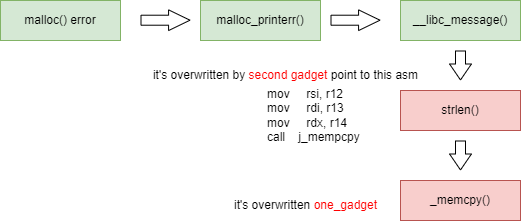

The diagram above was exported from draw.io. Its source (the exported page's mxGraphModel, read from the mxfile embedded in the PNG):
<mxGraphModel dx="819" dy="422" grid="1" gridSize="10" guides="1" tooltips="1" connect="1" arrows="1" fold="1" page="1" pageScale="1" pageWidth="200000" pageHeight="200000" math="0" shadow="0">
  <root>
    <mxCell id="0" />
    <mxCell id="1" parent="0" />
    <mxCell id="nlDFgm0PT9tOKjl4cOJa-1" value="malloc() error" style="rounded=0;whiteSpace=wrap;html=1;fillColor=#d5e8d4;strokeColor=#82b366;" vertex="1" parent="1">
      <mxGeometry x="160" y="280" width="120" height="40" as="geometry" />
    </mxCell>
    <mxCell id="nlDFgm0PT9tOKjl4cOJa-2" value="malloc_printerr()" style="rounded=0;whiteSpace=wrap;html=1;fillColor=#d5e8d4;strokeColor=#82b366;" vertex="1" parent="1">
      <mxGeometry x="360" y="280" width="120" height="40" as="geometry" />
    </mxCell>
    <mxCell id="nlDFgm0PT9tOKjl4cOJa-3" value="" style="shape=flexArrow;endArrow=classic;html=1;rounded=0;endWidth=9.714285714285714;endSize=6.811428571428571;" edge="1" parent="1">
      <mxGeometry width="50" height="50" relative="1" as="geometry">
        <mxPoint x="300" y="299.71" as="sourcePoint" />
        <mxPoint x="350" y="299.71" as="targetPoint" />
      </mxGeometry>
    </mxCell>
    <mxCell id="nlDFgm0PT9tOKjl4cOJa-4" value="__libc_message()" style="rounded=0;whiteSpace=wrap;html=1;fillColor=#d5e8d4;strokeColor=#82b366;" vertex="1" parent="1">
      <mxGeometry x="560" y="280" width="120" height="40" as="geometry" />
    </mxCell>
    <mxCell id="nlDFgm0PT9tOKjl4cOJa-5" value="" style="shape=flexArrow;endArrow=classic;html=1;rounded=0;endWidth=9.714285714285714;endSize=6.811428571428571;" edge="1" parent="1">
      <mxGeometry width="50" height="50" relative="1" as="geometry">
        <mxPoint x="490" y="299.71000000000004" as="sourcePoint" />
        <mxPoint x="540" y="299.71000000000004" as="targetPoint" />
      </mxGeometry>
    </mxCell>
    <mxCell id="nlDFgm0PT9tOKjl4cOJa-6" value="strlen()" style="rounded=0;whiteSpace=wrap;html=1;fillColor=#f8cecc;strokeColor=#b85450;" vertex="1" parent="1">
      <mxGeometry x="560" y="370" width="120" height="40" as="geometry" />
    </mxCell>
    <mxCell id="nlDFgm0PT9tOKjl4cOJa-7" value="" style="shape=flexArrow;endArrow=classic;html=1;rounded=0;endWidth=10.857142857142858;endSize=5;" edge="1" parent="1">
      <mxGeometry width="50" height="50" relative="1" as="geometry">
        <mxPoint x="620" y="330" as="sourcePoint" />
        <mxPoint x="620" y="360" as="targetPoint" />
      </mxGeometry>
    </mxCell>
    <mxCell id="nlDFgm0PT9tOKjl4cOJa-8" value="_memcpy()" style="rounded=0;whiteSpace=wrap;html=1;fillColor=#f8cecc;strokeColor=#b85450;" vertex="1" parent="1">
      <mxGeometry x="560" y="460" width="120" height="40" as="geometry" />
    </mxCell>
    <mxCell id="nlDFgm0PT9tOKjl4cOJa-9" value="" style="shape=flexArrow;endArrow=classic;html=1;rounded=0;endWidth=10.857142857142858;endSize=5;" edge="1" parent="1">
      <mxGeometry width="50" height="50" relative="1" as="geometry">
        <mxPoint x="620" y="420" as="sourcePoint" />
        <mxPoint x="620" y="450" as="targetPoint" />
      </mxGeometry>
    </mxCell>
    <mxCell id="nlDFgm0PT9tOKjl4cOJa-10" value="it's overwritten by &lt;font color=&quot;#ff0000&quot;&gt;second gadget&lt;/font&gt; point to this asm" style="text;html=1;align=center;verticalAlign=middle;resizable=0;points=[];autosize=1;strokeColor=none;fillColor=none;" vertex="1" parent="1">
      <mxGeometry x="300" y="340" width="290" height="30" as="geometry" />
    </mxCell>
    <mxCell id="nlDFgm0PT9tOKjl4cOJa-11" value="mov&amp;nbsp; &amp;nbsp; &amp;nbsp;rsi, r12&lt;br&gt;mov&amp;nbsp; &amp;nbsp; &amp;nbsp;rdi, r13&lt;br&gt;mov&amp;nbsp; &amp;nbsp; &amp;nbsp;rdx, r14&lt;br&gt;call&amp;nbsp; &amp;nbsp; j_mempcpy&lt;br&gt;" style="text;html=1;align=left;verticalAlign=middle;resizable=0;points=[];autosize=1;strokeColor=none;fillColor=none;" vertex="1" parent="1">
      <mxGeometry x="425" y="360" width="120" height="70" as="geometry" />
    </mxCell>
    <mxCell id="nlDFgm0PT9tOKjl4cOJa-12" value="it's overwritten&amp;nbsp;&lt;font color=&quot;#ff0000&quot;&gt;one_gadget&lt;/font&gt;" style="text;html=1;align=center;verticalAlign=middle;resizable=0;points=[];autosize=1;strokeColor=none;fillColor=none;" vertex="1" parent="1">
      <mxGeometry x="380" y="470" width="170" height="30" as="geometry" />
    </mxCell>
  </root>
</mxGraphModel>